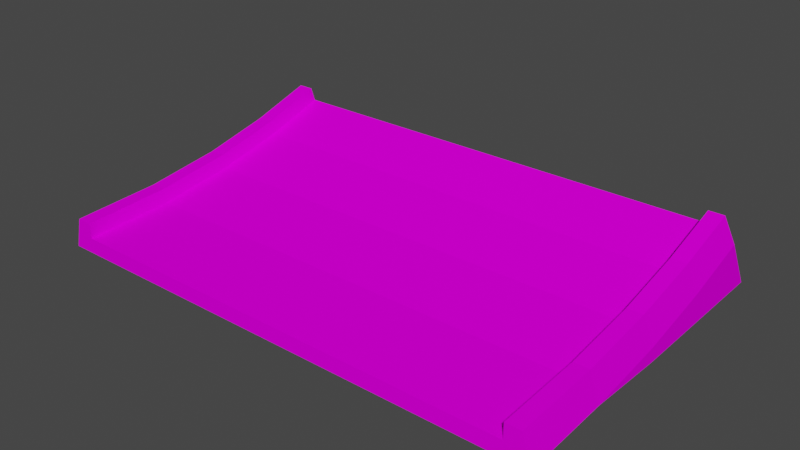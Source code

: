 # Source: jumpend_very_smol.blend  (saved by Blender 3.3.6; exported with 4.5.12 LTS)
import bpy
from mathutils import Matrix  # noqa: F401  (used for matrix-valued properties, if any)

bpy.ops.wm.read_factory_settings(use_empty=True)
scene = bpy.context.scene
scene.name = 'Scene'

# ---- collections
col_collection = bpy.data.collections.new('Collection'); scene.collection.children.link(col_collection)

# ---- images (referenced by path relative to the original .blend; pixels are not part of the script)
import os
ASSET_DIR = os.environ.get("B2B_ASSET_DIR", "")  # directory of the original .blend (textures are referenced by path, not embedded)
HERE = os.path.dirname(os.path.abspath(__file__))  # packed textures are extracted next to this script under _unpacked/

def load_image(name, relpath, width, height, colorspace="sRGB"):
    """Load a texture the original file referenced (path relative to the .blend, or extracted next to this script)."""
    p = next((c for c in (os.path.join(HERE, relpath), os.path.join(ASSET_DIR, relpath)) if relpath and os.path.exists(c)), "")
    if p:
        img = bpy.data.images.load(p, check_existing=True)
        img.name = name
    else:  # same state as the original file: an image datablock whose file is absent (Cycles renders it pink)
        img = bpy.data.images.new(name, width, height)
        img.source = "FILE"
        img.filepath = "//" + (relpath or name)
    img.colorspace_settings.name = colorspace
    return img
img_trackset00_trk_sidewall_sand_png_001 = load_image('trackset00_trk_sidewall_sand.png.001', 'trackset00_trk_sidewall_sand.png', 1024, 1024, 'sRGB')
img_trackset00_trk_startline_png_001 = load_image('trackset00_trk_startline.png.001', 'trackset00_trk_startline.png', 1024, 1024, 'sRGB')
img_trackset00_trk_c2_hill_png_001 = load_image('trackset00_trk_c2_hill.png.001', 'trackset00_trk_c2_hill.png', 1024, 1024, 'sRGB')
img_trackset00_trk_c2_inout_png_001 = load_image('trackset00_trk_c2_inout.png.001', 'trackset00_trk_c2_inout.png', 1024, 1024, 'sRGB')

# ---- materials (node trees are filled in below, after node groups)
mat_trackset00_trk_sidewall_sand = bpy.data.materials.new('trackset00_trk_sidewall_sand')
mat_trackset00_trk_sidewall_sand.alpha_threshold = 0.0
mat_trackset00_trk_sidewall_sand.use_transparent_shadow = False
mat_trackset00_trk_sidewall_sand.diffuse_color = (1.0, 1.0, 1.0, 1.0)
mat_trackset00_trk_sidewall_sand.roughness = 0.5
mat_trackset00_trk_startline = bpy.data.materials.new('trackset00_trk_startline')
mat_trackset00_trk_startline.alpha_threshold = 0.0
mat_trackset00_trk_startline.use_transparent_shadow = False
mat_trackset00_trk_startline.diffuse_color = (1.0, 1.0, 1.0, 1.0)
mat_trackset00_trk_startline.roughness = 0.5
mat_trackset00_trk_c2_hill = bpy.data.materials.new('trackset00_trk_c2_hill')
mat_trackset00_trk_c2_hill.alpha_threshold = 0.0
mat_trackset00_trk_c2_hill.use_transparent_shadow = False
mat_trackset00_trk_c2_hill.diffuse_color = (1.0, 1.0, 1.0, 1.0)
mat_trackset00_trk_c2_hill.roughness = 0.5
mat_trackset00_trk_c2_inout = bpy.data.materials.new('trackset00_trk_c2_inout')
mat_trackset00_trk_c2_inout.alpha_threshold = 0.0
mat_trackset00_trk_c2_inout.use_transparent_shadow = False
mat_trackset00_trk_c2_inout.diffuse_color = (1.0, 1.0, 1.0, 1.0)
mat_trackset00_trk_c2_inout.roughness = 0.5

# ---- material node trees
mat_trackset00_trk_sidewall_sand.use_nodes = True; mat_trackset00_trk_sidewall_sand.node_tree.nodes.clear()
_N = mat_trackset00_trk_sidewall_sand.node_tree.nodes; _L = mat_trackset00_trk_sidewall_sand.node_tree.links
n0 = _N.new('ShaderNodeBsdfDiffuse'); n0.name = 'Diffuse BSDF'; n0.location = (0, 0)
n1 = _N.new('ShaderNodeTexImage'); n1.name = 'Image Texture'; n1.location = (0, 0)
n1.image = img_trackset00_trk_sidewall_sand_png_001
n2 = _N.new('ShaderNodeOutputMaterial'); n2.name = 'Material Output'; n2.location = (0, 0)
_L.new(n0.outputs[0], n2.inputs[0])
_L.new(n1.outputs[0], n0.inputs[0])
n2.is_active_output = True
mat_trackset00_trk_startline.use_nodes = True; mat_trackset00_trk_startline.node_tree.nodes.clear()
_N = mat_trackset00_trk_startline.node_tree.nodes; _L = mat_trackset00_trk_startline.node_tree.links
n0 = _N.new('ShaderNodeBsdfDiffuse'); n0.name = 'Diffuse BSDF'; n0.location = (0, 0)
n1 = _N.new('ShaderNodeTexImage'); n1.name = 'Image Texture'; n1.location = (0, 0)
n1.image = img_trackset00_trk_startline_png_001
n2 = _N.new('ShaderNodeOutputMaterial'); n2.name = 'Material Output'; n2.location = (0, 0)
_L.new(n0.outputs[0], n2.inputs[0])
_L.new(n1.outputs[0], n0.inputs[0])
n2.is_active_output = True
mat_trackset00_trk_c2_hill.use_nodes = True; mat_trackset00_trk_c2_hill.node_tree.nodes.clear()
_N = mat_trackset00_trk_c2_hill.node_tree.nodes; _L = mat_trackset00_trk_c2_hill.node_tree.links
n0 = _N.new('ShaderNodeBsdfDiffuse'); n0.name = 'Diffuse BSDF'; n0.location = (0, 0)
n1 = _N.new('ShaderNodeTexImage'); n1.name = 'Image Texture'; n1.location = (0, 0)
n1.image = img_trackset00_trk_c2_hill_png_001
n2 = _N.new('ShaderNodeOutputMaterial'); n2.name = 'Material Output'; n2.location = (0, 0)
_L.new(n0.outputs[0], n2.inputs[0])
_L.new(n1.outputs[0], n0.inputs[0])
n2.is_active_output = True
mat_trackset00_trk_c2_inout.use_nodes = True; mat_trackset00_trk_c2_inout.node_tree.nodes.clear()
_N = mat_trackset00_trk_c2_inout.node_tree.nodes; _L = mat_trackset00_trk_c2_inout.node_tree.links
n0 = _N.new('ShaderNodeBsdfDiffuse'); n0.name = 'Diffuse BSDF'; n0.location = (0, 0)
n1 = _N.new('ShaderNodeTexImage'); n1.name = 'Image Texture'; n1.location = (0, 0)
n1.image = img_trackset00_trk_c2_inout_png_001
n2 = _N.new('ShaderNodeOutputMaterial'); n2.name = 'Material Output'; n2.location = (0, 0)
_L.new(n0.outputs[0], n2.inputs[0])
_L.new(n1.outputs[0], n0.inputs[0])
n2.is_active_output = True

# ---- world
world_world = bpy.data.worlds.new('World'); scene.world = world_world
world_world.use_nodes = True; world_world.node_tree.nodes.clear()
_N = world_world.node_tree.nodes; _L = world_world.node_tree.links
n0 = _N.new('ShaderNodeOutputWorld'); n0.name = 'World Output'; n0.location = (300, 300)
n1 = _N.new('ShaderNodeBackground'); n1.name = 'Background'; n1.location = (10, 300)
n1.inputs[0].default_value = (0.05088, 0.05088, 0.05088, 1.0)
_L.new(n1.outputs[0], n0.inputs[0])
n0.is_active_output = True
world_world.color = (0.05088, 0.05088, 0.05088)
world_world.use_sun_shadow = False
world_world.sun_shadow_jitter_overblur = 0.0

# ---- meshes
me_track17_pmd0_mesh_003 = bpy.data.meshes.new('TRACK17.PMD0.mesh.003')
me_track17_pmd0_mesh_003.from_pydata([(16.02, -11.47, 2.0), (16.52, -11.47, 1.192e-05), (15.02, -11.47, 1.0), (15.02, -11.47, 2.0), (-16.48, -11.47, 1.192e-05), (-15.98, -11.47, 2.0), (-14.98, -11.47, 2.0), (-14.98, -11.47, 1.0), (-16.5, -0.4537, 0.9213), (-16.5, 4.155, 1.943), (-16.0, 3.623, 3.862), (-16.0, -0.827, 2.875), (-16.0, 7.69, 5.108), (16.0, -5.809, 2.228), (16.5, -5.617, 0.2447), (16.0, -0.827, 2.875), (16.5, -0.4537, 0.9213), (16.0, 3.623, 3.862), (16.5, 4.155, 1.943), (16.0, 7.69, 5.108), (16.5, 8.347, 3.224), (15.0, -5.809, 2.228), (15.0, -0.827, 2.875), (15.0, 3.623, 3.862), (15.0, 7.69, 5.108), (15.0, -5.713, 1.232), (15.0, -0.6396, 1.893), (15.0, 3.89, 2.898), (-15.0, -5.809, 2.228), (-15.0, -5.713, 1.232), (-15.0, -0.827, 2.875), (-15.0, -0.6396, 1.893), (-15.0, 3.623, 3.862), (-15.0, 3.89, 2.898), (-15.0, 8.021, 4.164), (-16.0, -5.809, 2.228), (-16.5, -5.617, 0.2447), (16.5, 10.26, 2.384e-05), (16.5, 4.155, 2.384e-05), (16.5, -0.4537, 2.384e-05), (-16.5, 4.155, 0.0), (-16.5, 10.26, 0.0), (-16.5, -0.4537, 0.0), (15.0, 8.019, 4.169), (-16.5, 8.347, 3.224), (-15.0, 7.69, 5.113)], [], [(7, 6, 5, 4), (1, 0, 3, 2), (1, 2, 7, 4), (8, 11, 10, 9), (9, 10, 12, 44), (0, 1, 14, 13), (13, 14, 16, 15), (15, 16, 18, 17), (17, 18, 20, 19), (3, 0, 13, 21), (21, 13, 15, 22), (22, 15, 17, 23), (23, 17, 19, 24), (2, 3, 21, 25), (25, 21, 22, 26), (26, 22, 23, 27), (27, 23, 24, 43), (6, 7, 29, 28), (28, 29, 31, 30), (30, 31, 33, 32), (32, 33, 34, 45), (5, 6, 28, 35), (35, 28, 30, 11), (11, 30, 32, 10), (10, 32, 45, 12), (4, 5, 35, 36), (36, 35, 11, 8), (37, 20, 18, 38), (39, 38, 18, 16), (14, 39, 16), (44, 41, 40, 9), (40, 42, 8, 9), (42, 36, 8), (37, 41, 44, 20), (31, 26, 27, 33), (33, 27, 43, 34), (7, 2, 25, 29), (29, 25, 26, 31), (34, 44, 12, 45), (20, 43, 24, 19), (20, 44, 34, 43), (1, 4, 36, 14), (14, 36, 42, 39), (42, 40, 38, 39), (37, 38, 40, 41)])
me_track17_pmd0_mesh_003.polygons.foreach_set('material_index', [1, 1, 1, 0, 0, 0, 0, 0, 0, 0, 0, 0, 0, 0, 0, 0, 0, 0, 0, 0, 0, 0, 0, 0, 0, 0, 0, 1, 1, 1, 1, 1, 1, 1, 2, 2, 3, 3, 1, 1, 1, 1, 1, 1, 1])
_uv = me_track17_pmd0_mesh_003.uv_layers.new(name='UVMap')
_uv.uv.foreach_set('vector', [0.4516, 0.3227, 0.4602, 0.3726, 0.4858, 0.3731, 0.4943, 0.2704, 0.4943, 0.2704, 0.4858, 0.3731, 0.4602, 0.3726, 0.4516, 0.3227, 0.4697, 0.2715, 0.4507, 0.3349, 0.04274, 0.3351, 0.02285, 0.2716, 0.75, 0.3333, 0.5, 0.3333, 0.5, 0.0, 0.75, 0.0, 0.75, 1.0, 0.5, 1.0, 0.5, 0.6667, 0.75, 0.6667, 0.5, 1.0, 0.75, 1.0, 0.75, 0.6667, 0.5, 0.6667, 0.5, 0.6667, 0.75, 0.6667, 0.75, 0.3333, 0.5, 0.3333, 0.5, 0.3333, 0.75, 0.3333, 0.75, 0.0, 0.5, 0.0, 0.5, 1.0, 0.75, 1.0, 0.75, 0.6667, 0.5, 0.6667, 0.5, 1.0, 0.25, 1.0, 0.25, 0.6667, 0.5, 0.6667, 0.5, 0.6667, 0.25, 0.6667, 0.25, 0.3333, 0.5, 0.3333, 0.5, 0.3333, 0.25, 0.3333, 0.25, 0.0, 0.5, 0.0, 0.25, 1.0, 0.5, 1.0, 0.5, 0.6667, 0.25, 0.6667, 0.0, 1.0, 0.25, 1.0, 0.25, 0.6667, 0.0, 0.6667, 0.0, 0.6667, 0.25, 0.6667, 0.25, 0.3333, 0.0, 0.3333, 0.0, 0.3333, 0.25, 0.3333, 0.25, 0.0, 0.0, 0.0, 0.0, 1.0, 0.25, 1.0, 0.25, 0.6667, 0.0, 0.6667, 0.25, 0.0, 0.0, 0.0, 0.0, 0.3333, 0.25, 0.3333, 0.25, 0.3333, 0.0, 0.3333, 0.0, 0.6667, 0.25, 0.6667, 0.25, 0.6667, 0.0, 0.6667, 0.0, 1.0, 0.25, 1.0, 0.25, 0.0, 0.0, 0.0, 0.0, 0.3333, 0.25, 0.3333, 0.25, 1.0, 0.5, 1.0, 0.5, 0.6667, 0.25, 0.6667, 0.25, 0.6667, 0.5, 0.6667, 0.5, 0.3333, 0.25, 0.3333, 0.25, 0.3333, 0.5, 0.3333, 0.5, 0.0, 0.25, 0.0, 0.25, 1.0, 0.5, 1.0, 0.5, 0.6667, 0.25, 0.6667, 0.75, 1.0, 0.5, 1.0, 0.5, 0.6667, 0.75, 0.6667, 0.75, 0.6667, 0.5, 0.6667, 0.5, 0.3333, 0.75, 0.3333, 0.9958, 0.002598, 0.8436, 0.3739, 0.6819, 0.2515, 0.7451, 0.002598, 0.514, 0.002598, 0.7451, 0.002598, 0.6819, 0.2515, 0.4798, 0.1333, 0.2629, 0.002598, 0.514, 0.002598, 0.4798, 0.1333, 0.8436, 0.3739, 0.9958, 0.002598, 0.7451, 0.002598, 0.6819, 0.2515, 0.7451, 0.002598, 0.514, 0.002598, 0.4798, 0.1333, 0.6819, 0.2515, 0.514, 0.002598, 0.2524, 0.04901, 0.4798, 0.1333, 0.9969, 0.6302, 0.752, 0.6302, 0.752, 0.9982, 0.9969, 0.9982, 1.0, 1.0, 0.0, 1.0, 0.0, 0.5, 1.0, 0.5, 1.0, 1.5, 0.0, 1.5, 0.0, 1.0, 1.0, 1.0, 1.0, 1.0, 0.0, 1.0, 0.0, 0.8333, 1.0, 0.8333, 1.0, 0.8333, 0.0, 0.8333, 0.0, 0.6667, 1.0, 0.6667, 0.4516, 0.3227, 0.4943, 0.2704, 0.4858, 0.3731, 0.4602, 0.3726, 0.4943, 0.2704, 0.4516, 0.3227, 0.4602, 0.3726, 0.4858, 0.3731, 0.4697, 0.2715, 0.02285, 0.2716, 0.04274, 0.3351, 0.4507, 0.3349, 0.1261, 0.3535, 0.4056, 0.3535, 0.4058, 0.3562, 0.1262, 0.3562, 0.1262, 0.3562, 0.4058, 0.3562, 0.4058, 0.3586, 0.1262, 0.3586, 0.4058, 0.3586, 0.4058, 0.3607, 0.1262, 0.3607, 0.1262, 0.3586, 0.1262, 0.3635, 0.1262, 0.3607, 0.4058, 0.3607, 0.4058, 0.3635])
me_track17_pmd0_mesh_003.materials.append(mat_trackset00_trk_sidewall_sand)
me_track17_pmd0_mesh_003.materials.append(mat_trackset00_trk_startline)
me_track17_pmd0_mesh_003.materials.append(mat_trackset00_trk_c2_hill)
me_track17_pmd0_mesh_003.materials.append(mat_trackset00_trk_c2_inout)
me_track17_pmd0_mesh_003.use_remesh_preserve_volume = False
me_track17_pmd0_mesh_003.use_remesh_preserve_attributes = False
me_track17_pmd0_mesh_003.use_mirror_vertex_groups = False
me_track17_pmd0_mesh_003.update()

# ---- objects
ob_main = bpy.data.objects.new('main', me_track17_pmd0_mesh_003)
ob_w = bpy.data.objects.new('w', None)
ob_w2 = bpy.data.objects.new('w2', None)
ob_empty_002 = bpy.data.objects.new('Empty.002', None)
ob_empty_003 = bpy.data.objects.new('Empty.003', None)
ob_empty_004 = bpy.data.objects.new('Empty.004', None)
ob_empty_005 = bpy.data.objects.new('Empty.005', None)
ob_empty_006 = bpy.data.objects.new('Empty.006', None)
ob_empty_007 = bpy.data.objects.new('Empty.007', None)

# ---- transforms, parenting, visibility, modifiers, constraints
ob_main.location = (0.0, 0.0, 0.0)
ob_main.lineart.crease_threshold = 0.0
ob_w.location = (0.01514, -11.47, 1.192e-05)
ob_w2.location = (-0.002538, 8.347, 3.224)
ob_empty_002.parent = ob_empty_006
ob_empty_002.matrix_parent_inverse = Matrix(((1.0, -0.0, 0.0, 2.735e-06), (-0.0, 1.0, -0.0, 0.0), (0.0, 0.0, 1.0, -0.0), (-0.0, 0.0, -0.0, 1.0)))
ob_empty_002.location = (-14.98, -10.95, 1.0)
ob_empty_003.parent = ob_empty_006
ob_empty_003.matrix_parent_inverse = Matrix(((1.0, -0.0, 0.0, 2.735e-06), (-0.0, 1.0, -0.0, 0.0), (0.0, 0.0, 1.0, -0.0), (-0.0, 0.0, -0.0, 1.0)))
ob_empty_003.location = (-15.0, 7.195, 4.164)
ob_empty_004.parent = ob_empty_007
ob_empty_004.matrix_parent_inverse = Matrix(((1.0, -0.0, 0.0, 2.735e-06), (-0.0, 1.0, -0.0, 0.0), (0.0, 0.0, 1.0, -0.0), (-0.0, 0.0, -0.0, 1.0)))
ob_empty_004.location = (15.02, -11.01, 1.0)
ob_empty_005.parent = ob_empty_007
ob_empty_005.matrix_parent_inverse = Matrix(((1.0, -0.0, 0.0, 2.735e-06), (-0.0, 1.0, -0.0, 0.0), (0.0, 0.0, 1.0, -0.0), (-0.0, 0.0, -0.0, 1.0)))
ob_empty_005.location = (15.0, 7.576, 4.169)
ob_empty_006.parent = ob_w
ob_empty_006.matrix_parent_inverse = Matrix(((1.0, -0.0, -0.0, -0.01514), (-0.0, 1.0, 0.0, 11.47), (-0.0, -0.0, 1.0, -1.192e-05), (-0.0, 0.0, -0.0, 1.0)))
ob_empty_006.location = (-2.735e-06, 0.0, 0.0)
ob_empty_007.parent = ob_w
ob_empty_007.matrix_parent_inverse = Matrix(((1.0, -0.0, -0.0, -0.01514), (-0.0, 1.0, 0.0, 11.47), (-0.0, -0.0, 1.0, -1.192e-05), (-0.0, 0.0, -0.0, 1.0)))
ob_empty_007.location = (-2.735e-06, 0.0, 0.0)

# ---- collection membership
col_collection.objects.link(ob_main)
col_collection.objects.link(ob_w)
col_collection.objects.link(ob_w2)
col_collection.objects.link(ob_empty_002)
col_collection.objects.link(ob_empty_003)
col_collection.objects.link(ob_empty_004)
col_collection.objects.link(ob_empty_005)
col_collection.objects.link(ob_empty_006)
col_collection.objects.link(ob_empty_007)

# ---- scene / render settings (as saved in the file)
scene.frame_start = 1; scene.frame_end = 250; scene.frame_set(1)
scene.render.engine = 'BLENDER_EEVEE_NEXT'
scene.cycles.sampling_pattern = 'TABULATED_SOBOL'
scene.cycles.use_light_tree = False
scene.view_settings.view_transform = 'Filmic'
bpy.context.view_layer.update()

# ---- added for rendering (the .blend has no active camera and no usable light): camera, sun
cam_auto = bpy.data.cameras.new('AutoCamera')
cam_auto.lens = 50.0
cam_auto.sensor_width = 36.0
cam_auto.clip_end = 1000.0
ob_auto_camera = bpy.data.objects.new('AutoCamera', cam_auto)
scene.collection.objects.link(ob_auto_camera)
ob_auto_camera.location = (36.8813, -44.8561, 32.0566)
ob_auto_camera.rotation_euler = (1.09748, -7.21219e-08, 0.694738)
scene.camera = ob_auto_camera
light_auto_sun = bpy.data.lights.new('AutoSun', 'SUN')
light_auto_sun.energy = 3.0
light_auto_sun.angle = 0.0523599
ob_auto_sun = bpy.data.objects.new('AutoSun', light_auto_sun)
scene.collection.objects.link(ob_auto_sun)
ob_auto_sun.rotation_euler = (0.872665, 0.174533, 0.523599)
bpy.context.view_layer.update()

